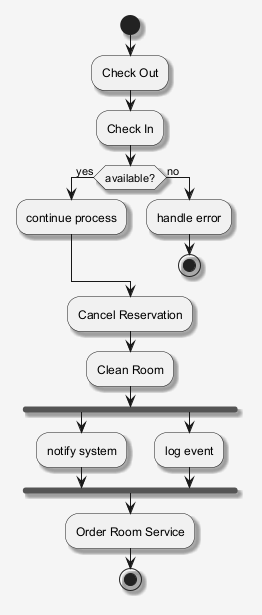

The diagram above was rendered by PlantUML. Its source (embedded in the PNG):
@startuml
skinparam shadowing false
skinparam backgroundColor #F5F5F5
skinparam shadowing true
start
:Check Out;
:Check In;
if (available?) then (yes)
:continue process;
else (no)
:handle error;
stop
endif
:Cancel Reservation;
:Clean Room;
fork
:notify system;
fork again
:log event;
end fork
:Order Room Service;
stop
@enduml